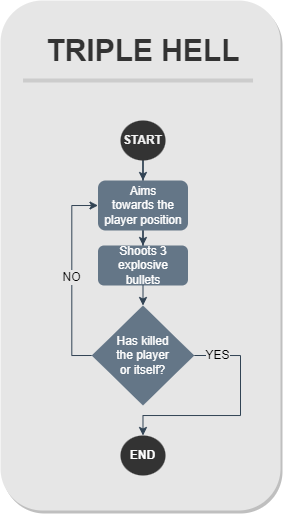

The diagram above was exported from draw.io. Its source (the exported page's mxGraphModel, read from the mxfile embedded in the PNG):
<mxGraphModel dx="1430" dy="792" grid="1" gridSize="10" guides="1" tooltips="1" connect="1" arrows="1" fold="1" page="1" pageScale="1" pageWidth="850" pageHeight="1100" math="0" shadow="0">
  <root>
    <mxCell id="0" />
    <mxCell id="1" parent="0" />
    <mxCell id="2" value="" style="rounded=1;whiteSpace=wrap;html=1;fontSize=12;fillColor=#E6E6E6;strokeColor=none;gradientColor=none;glass=0;shadow=1;" vertex="1" parent="1">
      <mxGeometry x="40.00000000000003" y="800" width="280" height="510" as="geometry" />
    </mxCell>
    <mxCell id="3" style="edgeStyle=orthogonalEdgeStyle;rounded=0;orthogonalLoop=1;jettySize=auto;html=1;entryX=0.5;entryY=0;entryDx=0;entryDy=0;fillColor=#647687;strokeColor=#314354;" edge="1" source="4" target="6" parent="1">
      <mxGeometry relative="1" as="geometry">
        <mxPoint x="176.30999999999997" y="970" as="targetPoint" />
      </mxGeometry>
    </mxCell>
    <mxCell id="4" value="&lt;font color=&quot;#f2f2f2&quot;&gt;START&lt;/font&gt;" style="ellipse;whiteSpace=wrap;html=1;fillColor=#333333;fontColor=#ffffff;strokeColor=none;fontStyle=1" vertex="1" parent="1">
      <mxGeometry x="160.01999999999995" y="920" width="45" height="40" as="geometry" />
    </mxCell>
    <mxCell id="5" style="edgeStyle=orthogonalEdgeStyle;rounded=0;orthogonalLoop=1;jettySize=auto;html=1;exitX=0.5;exitY=1;exitDx=0;exitDy=0;fillColor=#647687;strokeColor=#314354;" edge="1" source="6" target="8" parent="1">
      <mxGeometry relative="1" as="geometry" />
    </mxCell>
    <mxCell id="6" value="Aims towards&amp;nbsp;the player position" style="rounded=1;whiteSpace=wrap;html=1;fillColor=#647687;fontColor=#ffffff;strokeColor=none;" vertex="1" parent="1">
      <mxGeometry x="137.49999999999997" y="980" width="90" height="50" as="geometry" />
    </mxCell>
    <mxCell id="7" style="edgeStyle=orthogonalEdgeStyle;rounded=0;orthogonalLoop=1;jettySize=auto;html=1;exitX=0.5;exitY=1;exitDx=0;exitDy=0;entryX=0.5;entryY=0;entryDx=0;entryDy=0;fillColor=#647687;strokeColor=#314354;" edge="1" source="8" target="12" parent="1">
      <mxGeometry relative="1" as="geometry">
        <mxPoint x="182.59090909090875" y="1105.0826446280992" as="targetPoint" />
      </mxGeometry>
    </mxCell>
    <mxCell id="8" value="Shoots 3 explosive bullets" style="rounded=1;whiteSpace=wrap;html=1;fillColor=#647687;fontColor=#ffffff;strokeColor=none;" vertex="1" parent="1">
      <mxGeometry x="137.49999999999997" y="1045" width="90" height="40" as="geometry" />
    </mxCell>
    <mxCell id="9" value="&lt;b&gt;TRIPLE HELL&lt;/b&gt;" style="rounded=0;whiteSpace=wrap;html=1;fillColor=none;strokeColor=none;fontSize=30;fontColor=#333333;" vertex="1" parent="1">
      <mxGeometry x="42.52000000000001" y="810" width="280" height="80" as="geometry" />
    </mxCell>
    <mxCell id="10" value="YES" style="edgeStyle=orthogonalEdgeStyle;rounded=0;orthogonalLoop=1;jettySize=auto;html=1;exitX=1;exitY=0.5;exitDx=0;exitDy=0;fontSize=12;entryX=0.5;entryY=0;entryDx=0;entryDy=0;fillColor=#647687;strokeColor=#314354;labelBackgroundColor=#E6E6E6;" edge="1" source="12" target="13" parent="1">
      <mxGeometry x="-0.7917" relative="1" as="geometry">
        <mxPoint x="152.49999999999997" y="1266.7112103630516" as="targetPoint" />
        <Array as="points">
          <mxPoint x="280" y="1155" />
          <mxPoint x="280" y="1215" />
          <mxPoint x="182.99999999999997" y="1215" />
        </Array>
        <mxPoint as="offset" />
      </mxGeometry>
    </mxCell>
    <mxCell id="11" value="NO" style="edgeStyle=orthogonalEdgeStyle;rounded=0;orthogonalLoop=1;jettySize=auto;html=1;exitX=0;exitY=0.5;exitDx=0;exitDy=0;entryX=0;entryY=0.5;entryDx=0;entryDy=0;fontSize=12;fillColor=#647687;strokeColor=#314354;labelBackgroundColor=#E6E6E6;" edge="1" source="12" target="6" parent="1">
      <mxGeometry relative="1" as="geometry" />
    </mxCell>
    <mxCell id="12" value="Has killed &lt;br&gt;the player &lt;br&gt;or itself?" style="rhombus;whiteSpace=wrap;html=1;fontSize=12;fillColor=#647687;fontColor=#ffffff;strokeColor=none;" vertex="1" parent="1">
      <mxGeometry x="131.24999999999997" y="1105" width="102.5" height="100" as="geometry" />
    </mxCell>
    <mxCell id="13" value="END" style="ellipse;whiteSpace=wrap;html=1;fillColor=#333333;fontColor=#ffffff;strokeColor=none;fontStyle=1" vertex="1" parent="1">
      <mxGeometry x="159.99999999999997" y="1235" width="45" height="40" as="geometry" />
    </mxCell>
    <mxCell id="14" value="" style="endArrow=none;html=1;rounded=0;labelBackgroundColor=#E6E6E6;strokeColor=#CCCCCC;fontSize=30;fontColor=#333333;strokeWidth=4;" edge="1" parent="1">
      <mxGeometry width="50" height="50" relative="1" as="geometry">
        <mxPoint x="62.52000000000001" y="880" as="sourcePoint" />
        <mxPoint x="292.52" y="880" as="targetPoint" />
      </mxGeometry>
    </mxCell>
  </root>
</mxGraphModel>